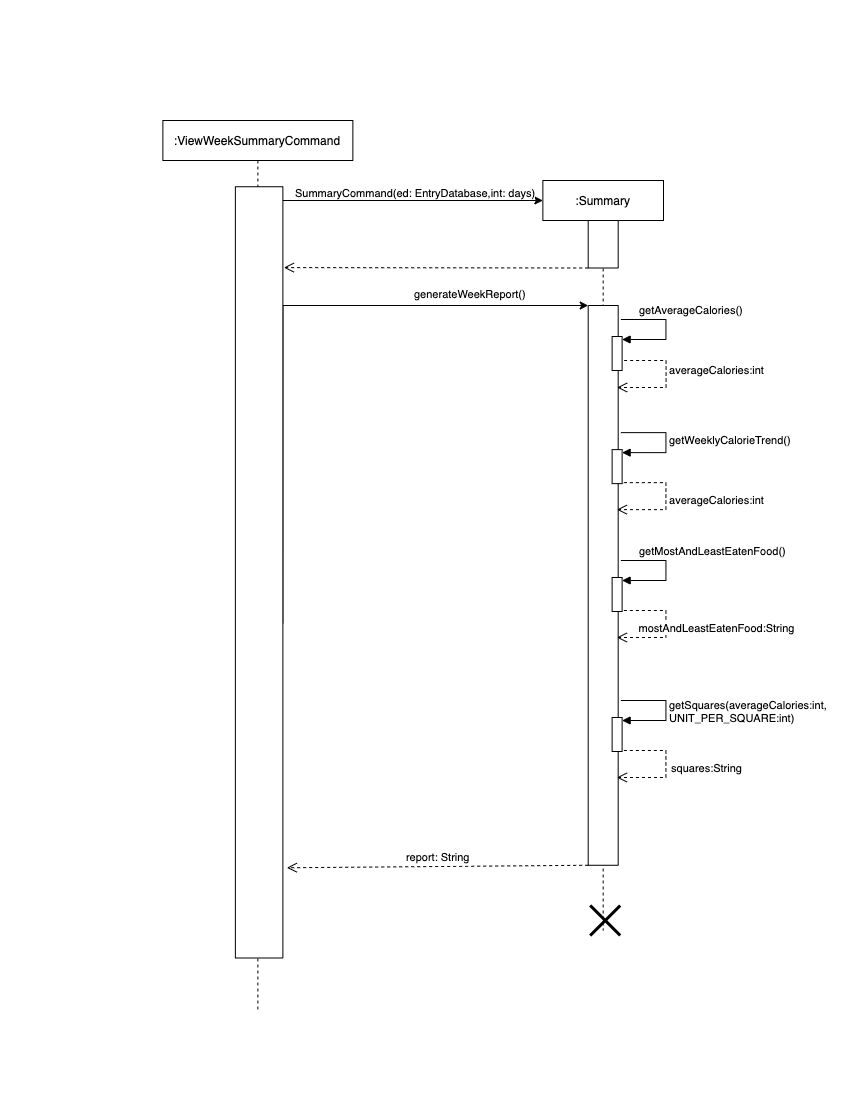

The diagram above was exported from draw.io. Its source (the exported page's mxGraphModel, read from the mxfile embedded in the PNG):
<mxGraphModel dx="1740" dy="894" grid="1" gridSize="10" guides="1" tooltips="1" connect="1" arrows="1" fold="1" page="1" pageScale="1" pageWidth="850" pageHeight="1100" math="0" shadow="0">
  <root>
    <mxCell id="0" />
    <mxCell id="1" parent="0" />
    <mxCell id="3nuBFxr9cyL0pnOWT2aG-1" value=":Summary" style="shape=umlLifeline;perimeter=lifelinePerimeter;container=1;collapsible=0;recursiveResize=0;rounded=0;shadow=0;strokeWidth=1;" parent="1" vertex="1">
      <mxGeometry x="542.37" y="180" width="120.63" height="750" as="geometry" />
    </mxCell>
    <mxCell id="ie_i7VloZM_X4s7Jd8dI-3" value="" style="rounded=0;whiteSpace=wrap;html=1;rotation=90;" parent="3nuBFxr9cyL0pnOWT2aG-1" vertex="1">
      <mxGeometry x="36.57" y="48.75" width="47.5" height="30" as="geometry" />
    </mxCell>
    <mxCell id="ie_i7VloZM_X4s7Jd8dI-10" value="" style="rounded=0;whiteSpace=wrap;html=1;rotation=90;" parent="3nuBFxr9cyL0pnOWT2aG-1" vertex="1">
      <mxGeometry x="-219.56" y="389.88" width="559.77" height="30" as="geometry" />
    </mxCell>
    <mxCell id="ie_i7VloZM_X4s7Jd8dI-23" value="" style="html=1;points=[];perimeter=orthogonalPerimeter;" parent="3nuBFxr9cyL0pnOWT2aG-1" vertex="1">
      <mxGeometry x="69.25" y="156" width="10" height="34" as="geometry" />
    </mxCell>
    <mxCell id="ie_i7VloZM_X4s7Jd8dI-24" value="getAverageCalories()" style="edgeStyle=orthogonalEdgeStyle;html=1;align=left;spacingLeft=2;endArrow=block;rounded=0;entryX=1;entryY=0;" parent="3nuBFxr9cyL0pnOWT2aG-1" edge="1">
      <mxGeometry x="-0.7333" y="9" relative="1" as="geometry">
        <mxPoint x="78" y="139" as="sourcePoint" />
        <Array as="points">
          <mxPoint x="123" y="139" />
          <mxPoint x="123" y="159" />
        </Array>
        <mxPoint x="79.25" y="159" as="targetPoint" />
        <mxPoint as="offset" />
      </mxGeometry>
    </mxCell>
    <mxCell id="gffd5kAj-nQzL8p0sPNN-3" value="" style="html=1;points=[];perimeter=orthogonalPerimeter;" vertex="1" parent="3nuBFxr9cyL0pnOWT2aG-1">
      <mxGeometry x="69.25" y="269.13" width="10" height="34" as="geometry" />
    </mxCell>
    <mxCell id="gffd5kAj-nQzL8p0sPNN-4" value="getWeeklyCalorieTrend()" style="edgeStyle=orthogonalEdgeStyle;html=1;align=left;spacingLeft=2;endArrow=block;rounded=0;entryX=1;entryY=0;" edge="1" parent="3nuBFxr9cyL0pnOWT2aG-1">
      <mxGeometry x="-0.0271" relative="1" as="geometry">
        <mxPoint x="78" y="252.13" as="sourcePoint" />
        <Array as="points">
          <mxPoint x="123" y="252.13" />
          <mxPoint x="123" y="272.13" />
        </Array>
        <mxPoint x="79.25" y="272.13" as="targetPoint" />
        <mxPoint as="offset" />
      </mxGeometry>
    </mxCell>
    <mxCell id="gffd5kAj-nQzL8p0sPNN-5" value="averageCalories:int" style="html=1;verticalAlign=bottom;endArrow=open;dashed=1;endSize=8;rounded=0;edgeStyle=orthogonalEdgeStyle;exitX=1.175;exitY=0.794;exitDx=0;exitDy=0;exitPerimeter=0;" edge="1" parent="3nuBFxr9cyL0pnOWT2aG-1">
      <mxGeometry x="0.1695" y="-50" relative="1" as="geometry">
        <mxPoint x="74" y="329.13" as="targetPoint" />
        <mxPoint x="81" y="302.126" as="sourcePoint" />
        <Array as="points">
          <mxPoint x="123" y="302.13" />
          <mxPoint x="123" y="329.13" />
        </Array>
        <mxPoint x="50" y="50" as="offset" />
      </mxGeometry>
    </mxCell>
    <mxCell id="gffd5kAj-nQzL8p0sPNN-6" value="" style="html=1;points=[];perimeter=orthogonalPerimeter;" vertex="1" parent="3nuBFxr9cyL0pnOWT2aG-1">
      <mxGeometry x="69.25" y="397" width="10" height="34" as="geometry" />
    </mxCell>
    <mxCell id="gffd5kAj-nQzL8p0sPNN-7" value="getMostAndLeastEatenFood()" style="edgeStyle=orthogonalEdgeStyle;html=1;align=left;spacingLeft=2;endArrow=block;rounded=0;entryX=1;entryY=0;" edge="1" parent="3nuBFxr9cyL0pnOWT2aG-1">
      <mxGeometry x="-0.7333" y="9" relative="1" as="geometry">
        <mxPoint x="78" y="380" as="sourcePoint" />
        <Array as="points">
          <mxPoint x="123" y="380" />
          <mxPoint x="123" y="400" />
        </Array>
        <mxPoint x="79.25" y="400" as="targetPoint" />
        <mxPoint as="offset" />
      </mxGeometry>
    </mxCell>
    <mxCell id="gffd5kAj-nQzL8p0sPNN-8" value="mostAndLeastEatenFood:String" style="html=1;verticalAlign=bottom;endArrow=open;dashed=1;endSize=8;rounded=0;edgeStyle=orthogonalEdgeStyle;exitX=1.175;exitY=0.794;exitDx=0;exitDy=0;exitPerimeter=0;" edge="1" parent="3nuBFxr9cyL0pnOWT2aG-1">
      <mxGeometry x="0.1695" y="-50" relative="1" as="geometry">
        <mxPoint x="74" y="457" as="targetPoint" />
        <mxPoint x="81" y="429.996" as="sourcePoint" />
        <Array as="points">
          <mxPoint x="123" y="430" />
          <mxPoint x="123" y="457" />
        </Array>
        <mxPoint x="50" y="50" as="offset" />
      </mxGeometry>
    </mxCell>
    <mxCell id="gffd5kAj-nQzL8p0sPNN-9" value="" style="html=1;points=[];perimeter=orthogonalPerimeter;" vertex="1" parent="3nuBFxr9cyL0pnOWT2aG-1">
      <mxGeometry x="69.25" y="537" width="10" height="34" as="geometry" />
    </mxCell>
    <mxCell id="gffd5kAj-nQzL8p0sPNN-10" value="getSquares(averageCalories:int, &lt;br&gt;UNIT_PER_SQUARE:int)" style="edgeStyle=orthogonalEdgeStyle;html=1;align=left;spacingLeft=2;endArrow=block;rounded=0;entryX=1;entryY=0;" edge="1" parent="3nuBFxr9cyL0pnOWT2aG-1">
      <mxGeometry x="0.0115" relative="1" as="geometry">
        <mxPoint x="78" y="520" as="sourcePoint" />
        <Array as="points">
          <mxPoint x="123" y="520" />
          <mxPoint x="123" y="540" />
        </Array>
        <mxPoint x="79.25" y="540" as="targetPoint" />
        <mxPoint as="offset" />
      </mxGeometry>
    </mxCell>
    <mxCell id="gffd5kAj-nQzL8p0sPNN-11" value="squares:String" style="html=1;verticalAlign=bottom;endArrow=open;dashed=1;endSize=8;rounded=0;edgeStyle=orthogonalEdgeStyle;exitX=1.175;exitY=0.794;exitDx=0;exitDy=0;exitPerimeter=0;" edge="1" parent="3nuBFxr9cyL0pnOWT2aG-1">
      <mxGeometry x="0.1695" y="-40" relative="1" as="geometry">
        <mxPoint x="74" y="597" as="targetPoint" />
        <mxPoint x="81" y="569.996" as="sourcePoint" />
        <Array as="points">
          <mxPoint x="123" y="570" />
          <mxPoint x="123" y="597" />
        </Array>
        <mxPoint x="40" y="40" as="offset" />
      </mxGeometry>
    </mxCell>
    <mxCell id="ie_i7VloZM_X4s7Jd8dI-39" value="averageCalories:int" style="html=1;verticalAlign=bottom;endArrow=open;dashed=1;endSize=8;rounded=0;edgeStyle=orthogonalEdgeStyle;exitX=1.175;exitY=0.794;exitDx=0;exitDy=0;exitPerimeter=0;" parent="3nuBFxr9cyL0pnOWT2aG-1" edge="1">
      <mxGeometry x="0.0508" y="50" relative="1" as="geometry">
        <mxPoint x="74.25" y="207" as="targetPoint" />
        <mxPoint x="81.25" y="179.99599999999998" as="sourcePoint" />
        <Array as="points">
          <mxPoint x="123.25" y="180" />
          <mxPoint x="123.25" y="207" />
        </Array>
        <mxPoint as="offset" />
      </mxGeometry>
    </mxCell>
    <mxCell id="gffd5kAj-nQzL8p0sPNN-12" value="" style="shape=umlDestroy;whiteSpace=wrap;html=1;strokeWidth=3;" vertex="1" parent="3nuBFxr9cyL0pnOWT2aG-1">
      <mxGeometry x="47.31000000000006" y="725" width="30" height="30" as="geometry" />
    </mxCell>
    <mxCell id="ie_i7VloZM_X4s7Jd8dI-4" value="" style="endArrow=classic;html=1;rounded=0;edgeStyle=orthogonalEdgeStyle;" parent="1" source="gffd5kAj-nQzL8p0sPNN-2" edge="1">
      <mxGeometry relative="1" as="geometry">
        <mxPoint x="392.37" y="200" as="sourcePoint" />
        <mxPoint x="542.37" y="200" as="targetPoint" />
        <Array as="points">
          <mxPoint x="258.37" y="200" />
        </Array>
      </mxGeometry>
    </mxCell>
    <mxCell id="ie_i7VloZM_X4s7Jd8dI-6" value="SummaryCommand(ed: EntryDatabase,int: days)" style="edgeLabel;resizable=0;html=1;align=left;verticalAlign=bottom;" parent="ie_i7VloZM_X4s7Jd8dI-4" connectable="0" vertex="1">
      <mxGeometry x="-1" relative="1" as="geometry">
        <mxPoint x="34" y="14" as="offset" />
      </mxGeometry>
    </mxCell>
    <mxCell id="ie_i7VloZM_X4s7Jd8dI-9" value="" style="verticalAlign=bottom;endArrow=open;dashed=1;endSize=8;shadow=0;strokeWidth=1;entryX=0.39;entryY=-0.021;entryDx=0;entryDy=0;entryPerimeter=0;exitX=1;exitY=1;exitDx=0;exitDy=0;" parent="1" edge="1" source="ie_i7VloZM_X4s7Jd8dI-3">
      <mxGeometry relative="1" as="geometry">
        <mxPoint x="283.36749999999995" y="267.0999999999999" as="targetPoint" />
        <mxPoint x="583" y="267" as="sourcePoint" />
      </mxGeometry>
    </mxCell>
    <mxCell id="ie_i7VloZM_X4s7Jd8dI-11" value="" style="endArrow=classic;html=1;rounded=0;edgeStyle=orthogonalEdgeStyle;entryX=0;entryY=1;entryDx=0;entryDy=0;exitX=0.566;exitY=0;exitDx=0;exitDy=0;exitPerimeter=0;" parent="1" source="gffd5kAj-nQzL8p0sPNN-2" target="ie_i7VloZM_X4s7Jd8dI-10" edge="1">
      <mxGeometry relative="1" as="geometry">
        <mxPoint x="392.37" y="305" as="sourcePoint" />
        <mxPoint x="762.87" y="310" as="targetPoint" />
        <Array as="points">
          <mxPoint x="282.37" y="305" />
        </Array>
      </mxGeometry>
    </mxCell>
    <mxCell id="ie_i7VloZM_X4s7Jd8dI-12" value="generateWeekReport()" style="edgeLabel;resizable=0;html=1;align=left;verticalAlign=bottom;" parent="ie_i7VloZM_X4s7Jd8dI-11" connectable="0" vertex="1">
      <mxGeometry x="-1" relative="1" as="geometry">
        <mxPoint x="130" y="-321" as="offset" />
      </mxGeometry>
    </mxCell>
    <mxCell id="gffd5kAj-nQzL8p0sPNN-1" value=":ViewWeekSummaryCommand" style="shape=umlLifeline;perimeter=lifelinePerimeter;whiteSpace=wrap;html=1;container=1;collapsible=0;recursiveResize=0;outlineConnect=0;" vertex="1" parent="1">
      <mxGeometry x="162.37" y="120" width="190" height="890" as="geometry" />
    </mxCell>
    <mxCell id="gffd5kAj-nQzL8p0sPNN-2" value="" style="rounded=0;whiteSpace=wrap;html=1;rotation=90;" vertex="1" parent="gffd5kAj-nQzL8p0sPNN-1">
      <mxGeometry x="-289.37" y="428.13" width="771.25" height="47.5" as="geometry" />
    </mxCell>
    <mxCell id="ie_i7VloZM_X4s7Jd8dI-13" value="report: String" style="verticalAlign=bottom;endArrow=open;dashed=1;endSize=8;shadow=0;strokeWidth=1;entryX=0.883;entryY=-0.084;entryDx=0;entryDy=0;entryPerimeter=0;exitX=1;exitY=1;exitDx=0;exitDy=0;" parent="1" target="gffd5kAj-nQzL8p0sPNN-2" edge="1" source="ie_i7VloZM_X4s7Jd8dI-10">
      <mxGeometry relative="1" as="geometry">
        <mxPoint x="272.87" y="863.9999999999998" as="targetPoint" />
        <mxPoint x="563" y="867" as="sourcePoint" />
      </mxGeometry>
    </mxCell>
  </root>
</mxGraphModel>